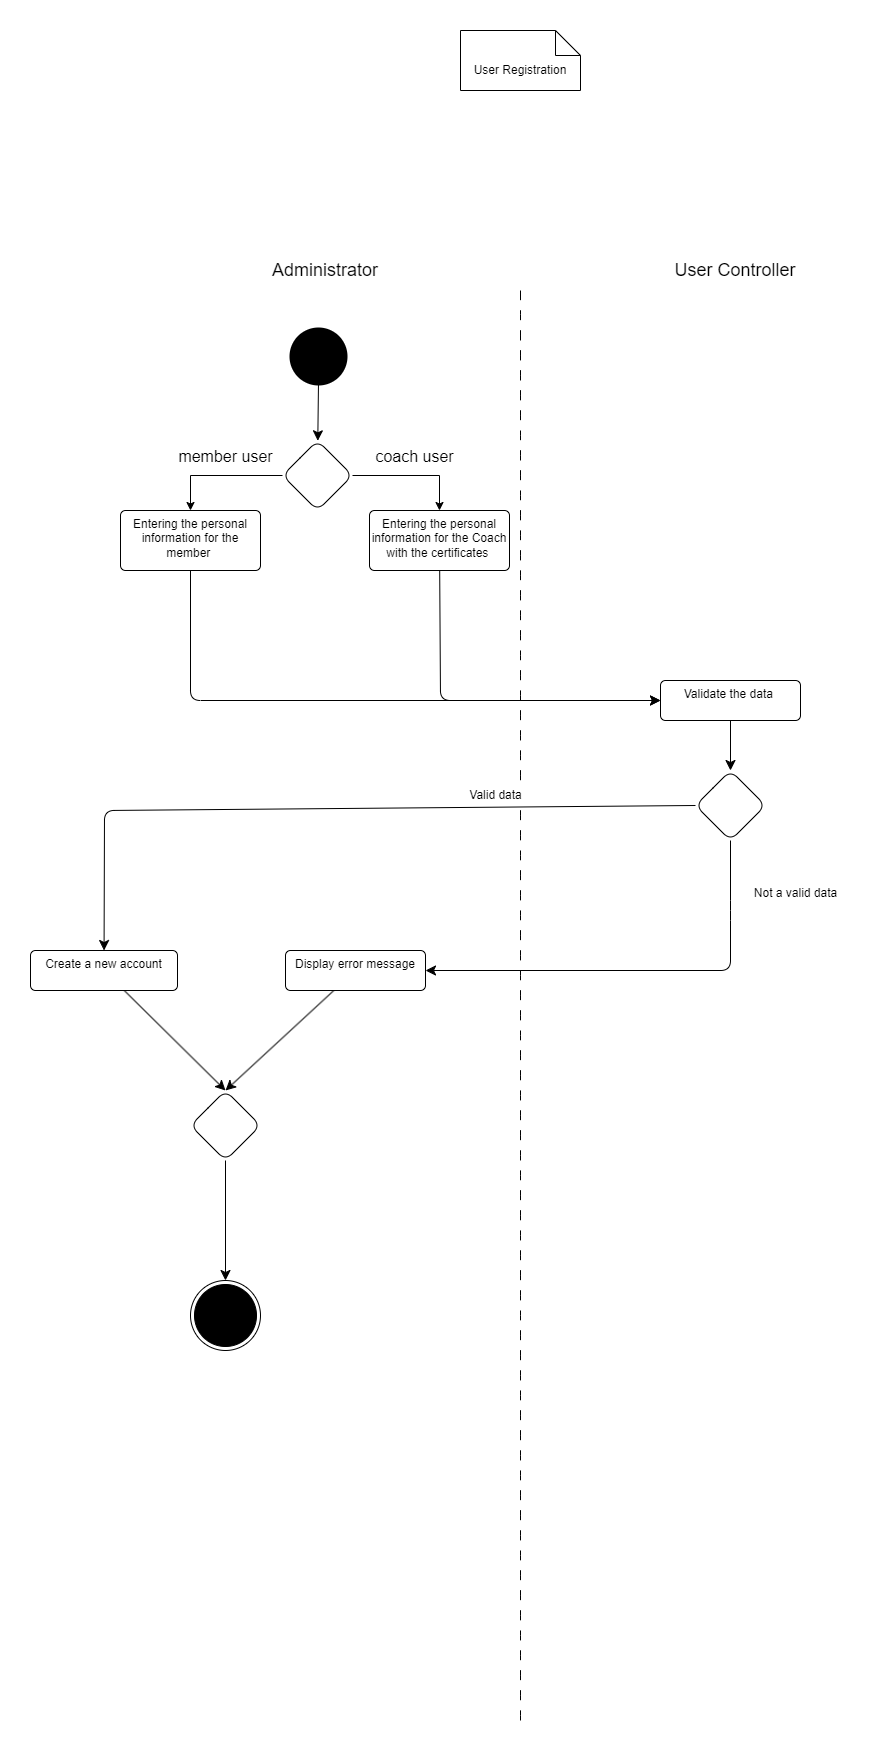

The diagram above was exported from draw.io. Its source (the exported page's mxGraphModel, read from the mxfile embedded in the PNG):
<mxGraphModel dx="2872" dy="1630" grid="1" gridSize="10" guides="1" tooltips="1" connect="1" arrows="1" fold="1" page="0" pageScale="1" pageWidth="850" pageHeight="1100" math="0" shadow="0">
  <root>
    <mxCell id="0" />
    <mxCell id="1" parent="0" />
    <mxCell id="lFqGa_SVolvGu4_BiTpd-8" value="User Registration" style="shape=note2;boundedLbl=1;whiteSpace=wrap;html=1;size=25;verticalAlign=top;align=center;rounded=1;" parent="1" vertex="1">
      <mxGeometry x="-240" y="-390" width="120" height="60" as="geometry" />
    </mxCell>
    <mxCell id="lFqGa_SVolvGu4_BiTpd-14" value="" style="endArrow=none;startArrow=none;endFill=0;startFill=0;endSize=8;html=1;verticalAlign=bottom;dashed=1;labelBackgroundColor=none;dashPattern=10 10;rounded=1;fontSize=12;curved=1;" parent="1" edge="1">
      <mxGeometry width="160" relative="1" as="geometry">
        <mxPoint x="-180" y="-130" as="sourcePoint" />
        <mxPoint x="-180" y="1301.1427525111608" as="targetPoint" />
      </mxGeometry>
    </mxCell>
    <mxCell id="lFqGa_SVolvGu4_BiTpd-15" value="&lt;font style=&quot;font-size: 18px;&quot;&gt;Administrator&lt;/font&gt;" style="text;html=1;align=center;verticalAlign=middle;whiteSpace=wrap;rounded=1;" parent="1" vertex="1">
      <mxGeometry x="-440" y="-180" width="130" height="60" as="geometry" />
    </mxCell>
    <mxCell id="lFqGa_SVolvGu4_BiTpd-40" style="edgeStyle=none;curved=1;rounded=1;orthogonalLoop=1;jettySize=auto;html=1;fontSize=12;startSize=8;endSize=8;" parent="1" source="lFqGa_SVolvGu4_BiTpd-16" target="lFqGa_SVolvGu4_BiTpd-37" edge="1">
      <mxGeometry relative="1" as="geometry" />
    </mxCell>
    <mxCell id="lFqGa_SVolvGu4_BiTpd-16" value="" style="ellipse;fillColor=strokeColor;html=1;strokeWidth=8;rounded=1;" parent="1" vertex="1">
      <mxGeometry x="-407" y="-89" width="50" height="50" as="geometry" />
    </mxCell>
    <mxCell id="lFqGa_SVolvGu4_BiTpd-17" value="&lt;font style=&quot;font-size: 18px;&quot;&gt;User Controller&lt;/font&gt;" style="text;html=1;align=center;verticalAlign=middle;whiteSpace=wrap;rounded=1;" parent="1" vertex="1">
      <mxGeometry x="-30" y="-180" width="130" height="60" as="geometry" />
    </mxCell>
    <mxCell id="lFqGa_SVolvGu4_BiTpd-24" value="member user" style="text;html=1;align=center;verticalAlign=middle;resizable=0;points=[];autosize=1;strokeColor=none;fillColor=none;fontSize=16;strokeWidth=1;rounded=1;" parent="1" vertex="1">
      <mxGeometry x="-535" y="21" width="120" height="30" as="geometry" />
    </mxCell>
    <mxCell id="lFqGa_SVolvGu4_BiTpd-28" value="coach user" style="text;html=1;align=center;verticalAlign=middle;resizable=0;points=[];autosize=1;strokeColor=none;fillColor=none;fontSize=16;strokeWidth=1;rounded=1;" parent="1" vertex="1">
      <mxGeometry x="-336" y="21" width="100" height="30" as="geometry" />
    </mxCell>
    <mxCell id="lFqGa_SVolvGu4_BiTpd-31" style="edgeStyle=none;curved=0;rounded=1;orthogonalLoop=1;jettySize=auto;html=1;fontSize=12;startSize=8;endSize=8;" parent="1" source="lFqGa_SVolvGu4_BiTpd-30" target="lFqGa_SVolvGu4_BiTpd-33" edge="1">
      <mxGeometry relative="1" as="geometry">
        <mxPoint x="-530" y="390" as="targetPoint" />
        <Array as="points">
          <mxPoint x="-260" y="280" />
        </Array>
      </mxGeometry>
    </mxCell>
    <mxCell id="lFqGa_SVolvGu4_BiTpd-30" value="Entering the personal information for the Coach with the certificates&amp;nbsp;" style="html=1;align=center;verticalAlign=top;rounded=1;absoluteArcSize=1;arcSize=10;dashed=0;whiteSpace=wrap;strokeWidth=1;" parent="1" vertex="1">
      <mxGeometry x="-331" y="90" width="140" height="60" as="geometry" />
    </mxCell>
    <mxCell id="lFqGa_SVolvGu4_BiTpd-32" value="Entering the personal information for the member&amp;nbsp;" style="html=1;align=center;verticalAlign=top;rounded=1;absoluteArcSize=1;arcSize=10;dashed=0;whiteSpace=wrap;strokeWidth=1;" parent="1" vertex="1">
      <mxGeometry x="-580" y="90" width="140" height="60" as="geometry" />
    </mxCell>
    <mxCell id="lFqGa_SVolvGu4_BiTpd-39" style="edgeStyle=none;curved=1;rounded=1;orthogonalLoop=1;jettySize=auto;html=1;fontSize=12;startSize=8;endSize=8;" parent="1" source="lFqGa_SVolvGu4_BiTpd-33" target="lFqGa_SVolvGu4_BiTpd-38" edge="1">
      <mxGeometry relative="1" as="geometry" />
    </mxCell>
    <mxCell id="lFqGa_SVolvGu4_BiTpd-33" value="Validate the data&amp;nbsp;" style="html=1;align=center;verticalAlign=top;rounded=1;absoluteArcSize=1;arcSize=10;dashed=0;whiteSpace=wrap;strokeWidth=1;" parent="1" vertex="1">
      <mxGeometry x="-40" y="260" width="140" height="40" as="geometry" />
    </mxCell>
    <mxCell id="lFqGa_SVolvGu4_BiTpd-34" style="edgeStyle=none;curved=0;rounded=1;orthogonalLoop=1;jettySize=auto;html=1;fontSize=12;startSize=8;endSize=8;entryX=0;entryY=0.5;entryDx=0;entryDy=0;" parent="1" source="lFqGa_SVolvGu4_BiTpd-32" target="lFqGa_SVolvGu4_BiTpd-33" edge="1">
      <mxGeometry relative="1" as="geometry">
        <mxPoint x="-550" y="460" as="targetPoint" />
        <Array as="points">
          <mxPoint x="-510" y="280" />
        </Array>
      </mxGeometry>
    </mxCell>
    <mxCell id="6QvN_QrIs5mmIoqm684o-1" style="edgeStyle=orthogonalEdgeStyle;rounded=0;orthogonalLoop=1;jettySize=auto;html=1;exitX=0;exitY=0.5;exitDx=0;exitDy=0;entryX=0.5;entryY=0;entryDx=0;entryDy=0;" edge="1" parent="1" source="lFqGa_SVolvGu4_BiTpd-37" target="lFqGa_SVolvGu4_BiTpd-32">
      <mxGeometry relative="1" as="geometry" />
    </mxCell>
    <mxCell id="6QvN_QrIs5mmIoqm684o-2" style="edgeStyle=orthogonalEdgeStyle;rounded=0;orthogonalLoop=1;jettySize=auto;html=1;exitX=1;exitY=0.5;exitDx=0;exitDy=0;entryX=0.5;entryY=0;entryDx=0;entryDy=0;" edge="1" parent="1" source="lFqGa_SVolvGu4_BiTpd-37" target="lFqGa_SVolvGu4_BiTpd-30">
      <mxGeometry relative="1" as="geometry" />
    </mxCell>
    <mxCell id="lFqGa_SVolvGu4_BiTpd-37" value="" style="rhombus;strokeWidth=1;rounded=1;" parent="1" vertex="1">
      <mxGeometry x="-418" y="20" width="70" height="70" as="geometry" />
    </mxCell>
    <mxCell id="lFqGa_SVolvGu4_BiTpd-41" style="edgeStyle=none;curved=0;rounded=1;orthogonalLoop=1;jettySize=auto;html=1;fontSize=12;startSize=8;endSize=8;entryX=1;entryY=0.5;entryDx=0;entryDy=0;exitX=0.5;exitY=1;exitDx=0;exitDy=0;" parent="1" source="lFqGa_SVolvGu4_BiTpd-38" target="lFqGa_SVolvGu4_BiTpd-43" edge="1">
      <mxGeometry relative="1" as="geometry">
        <mxPoint x="160" y="460" as="targetPoint" />
        <Array as="points">
          <mxPoint x="30" y="490" />
          <mxPoint x="30" y="550" />
        </Array>
      </mxGeometry>
    </mxCell>
    <mxCell id="lFqGa_SVolvGu4_BiTpd-46" style="edgeStyle=none;curved=0;rounded=1;orthogonalLoop=1;jettySize=auto;html=1;strokeColor=default;align=center;verticalAlign=middle;fontFamily=Helvetica;fontSize=12;fontColor=default;labelBackgroundColor=default;startSize=8;endArrow=classic;endSize=8;exitX=0;exitY=0.5;exitDx=0;exitDy=0;" parent="1" source="lFqGa_SVolvGu4_BiTpd-38" target="lFqGa_SVolvGu4_BiTpd-48" edge="1">
      <mxGeometry relative="1" as="geometry">
        <mxPoint x="-265" y="460" as="targetPoint" />
        <mxPoint x="-140" y="395" as="sourcePoint" />
        <Array as="points">
          <mxPoint x="-596" y="390" />
        </Array>
      </mxGeometry>
    </mxCell>
    <mxCell id="lFqGa_SVolvGu4_BiTpd-38" value="" style="rhombus;strokeWidth=1;rounded=1;" parent="1" vertex="1">
      <mxGeometry x="-5" y="350" width="70" height="70" as="geometry" />
    </mxCell>
    <mxCell id="lFqGa_SVolvGu4_BiTpd-42" value="Not a valid data&lt;div&gt;&lt;br&gt;&lt;/div&gt;" style="text;html=1;align=center;verticalAlign=middle;resizable=0;points=[];autosize=1;strokeColor=none;fillColor=none;fontSize=12;fontFamily=Helvetica;fontColor=default;labelBackgroundColor=default;" parent="1" vertex="1">
      <mxGeometry x="40" y="460" width="110" height="40" as="geometry" />
    </mxCell>
    <mxCell id="lFqGa_SVolvGu4_BiTpd-51" style="edgeStyle=none;curved=0;rounded=1;orthogonalLoop=1;jettySize=auto;html=1;strokeColor=default;align=center;verticalAlign=middle;fontFamily=Helvetica;fontSize=12;fontColor=default;labelBackgroundColor=default;startSize=8;endArrow=classic;endSize=8;entryX=0.5;entryY=0;entryDx=0;entryDy=0;" parent="1" source="lFqGa_SVolvGu4_BiTpd-43" target="lFqGa_SVolvGu4_BiTpd-50" edge="1">
      <mxGeometry relative="1" as="geometry" />
    </mxCell>
    <mxCell id="lFqGa_SVolvGu4_BiTpd-43" value="Display error message" style="html=1;align=center;verticalAlign=top;rounded=1;absoluteArcSize=1;arcSize=10;dashed=0;whiteSpace=wrap;strokeWidth=1;" parent="1" vertex="1">
      <mxGeometry x="-415" y="530" width="140" height="40" as="geometry" />
    </mxCell>
    <mxCell id="lFqGa_SVolvGu4_BiTpd-47" value="Valid data" style="text;html=1;align=center;verticalAlign=middle;resizable=0;points=[];autosize=1;strokeColor=none;fillColor=none;fontSize=12;fontFamily=Helvetica;fontColor=default;labelBackgroundColor=default;" parent="1" vertex="1">
      <mxGeometry x="-245" y="360" width="80" height="30" as="geometry" />
    </mxCell>
    <mxCell id="lFqGa_SVolvGu4_BiTpd-52" style="edgeStyle=none;curved=0;rounded=1;orthogonalLoop=1;jettySize=auto;html=1;entryX=0.5;entryY=0;entryDx=0;entryDy=0;strokeColor=default;align=center;verticalAlign=middle;fontFamily=Helvetica;fontSize=12;fontColor=default;labelBackgroundColor=default;startSize=8;endArrow=classic;endSize=8;" parent="1" source="lFqGa_SVolvGu4_BiTpd-48" target="lFqGa_SVolvGu4_BiTpd-50" edge="1">
      <mxGeometry relative="1" as="geometry" />
    </mxCell>
    <mxCell id="lFqGa_SVolvGu4_BiTpd-48" value="Create a new account" style="html=1;align=center;verticalAlign=top;rounded=1;absoluteArcSize=1;arcSize=10;dashed=0;whiteSpace=wrap;strokeWidth=1;" parent="1" vertex="1">
      <mxGeometry x="-670" y="530" width="147" height="40" as="geometry" />
    </mxCell>
    <mxCell id="lFqGa_SVolvGu4_BiTpd-53" style="edgeStyle=none;curved=0;rounded=1;orthogonalLoop=1;jettySize=auto;html=1;strokeColor=default;align=center;verticalAlign=middle;fontFamily=Helvetica;fontSize=12;fontColor=default;labelBackgroundColor=default;startSize=8;endArrow=classic;endSize=8;" parent="1" source="lFqGa_SVolvGu4_BiTpd-50" target="lFqGa_SVolvGu4_BiTpd-54" edge="1">
      <mxGeometry relative="1" as="geometry">
        <mxPoint x="-475" y="830" as="targetPoint" />
      </mxGeometry>
    </mxCell>
    <mxCell id="lFqGa_SVolvGu4_BiTpd-50" value="" style="rhombus;strokeWidth=1;rounded=1;" parent="1" vertex="1">
      <mxGeometry x="-510" y="670" width="70" height="70" as="geometry" />
    </mxCell>
    <mxCell id="lFqGa_SVolvGu4_BiTpd-54" value="" style="ellipse;html=1;shape=endState;fillColor=strokeColor;rounded=1;fontFamily=Helvetica;fontSize=12;fontColor=default;labelBackgroundColor=default;" parent="1" vertex="1">
      <mxGeometry x="-510" y="860" width="70" height="70" as="geometry" />
    </mxCell>
  </root>
</mxGraphModel>